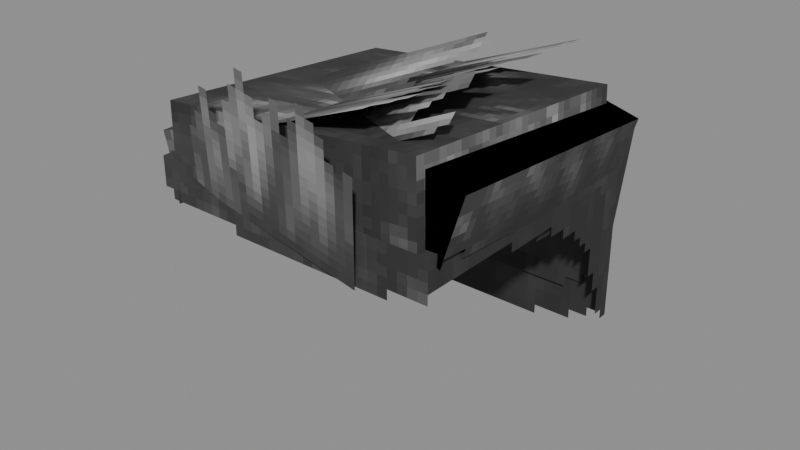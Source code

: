 # Source: Haircuts_Undercut.blend  (saved by Blender 5.0.119; exported with 4.5.12 LTS)
import bpy
from mathutils import Matrix  # noqa: F401  (used for matrix-valued properties, if any)

bpy.ops.wm.read_factory_settings(use_empty=True)
scene = bpy.context.scene
scene.name = 'Scene'

# ---- collections
col_widgets = bpy.data.collections.new('Widgets'); scene.collection.children.link(col_widgets)
col_widgets.hide_viewport = True

# ---- images (referenced by path relative to the original .blend; pixels are not part of the script)
import os
ASSET_DIR = os.environ.get("B2B_ASSET_DIR", "")  # directory of the original .blend (textures are referenced by path, not embedded)
HERE = os.path.dirname(os.path.abspath(__file__))  # packed textures are extracted next to this script under _unpacked/

def load_image(name, relpath, width, height, colorspace="sRGB"):
    """Load a texture the original file referenced (path relative to the .blend, or extracted next to this script)."""
    p = next((c for c in (os.path.join(HERE, relpath), os.path.join(ASSET_DIR, relpath)) if relpath and os.path.exists(c)), "")
    if p:
        img = bpy.data.images.load(p, check_existing=True)
        img.name = name
    else:  # same state as the original file: an image datablock whose file is absent (Cycles renders it pink)
        img = bpy.data.images.new(name, width, height)
        img.source = "FILE"
        img.filepath = "//" + (relpath or name)
    img.colorspace_settings.name = colorspace
    return img
img_image_0 = load_image('Image_0', '_unpacked/Image_0.331ef0c2.png', 64, 128, 'sRGB')

# ---- materials (node trees are filled in below, after node groups)
mat_material_0 = bpy.data.materials.new('Material_0')

# ---- material node trees
mat_material_0.use_nodes = True; mat_material_0.node_tree.nodes.clear()
_N = mat_material_0.node_tree.nodes; _L = mat_material_0.node_tree.links
n0 = _N.new('ShaderNodeBsdfPrincipled'); n0.name = 'Principled BSDF'; n0.location = (10, 300)
n0.inputs[2].default_value = 1.0
n1 = _N.new('ShaderNodeOutputMaterial'); n1.name = 'Material Output'; n1.location = (300, 300)
n2 = _N.new('NodeFrame'); n2.name = 'Frame'; n2.location = (0, 0)
n2.label = 'Alpha Clip'
n2.width = 150
n3 = _N.new('ShaderNodeMath'); n3.name = 'Math'; n3.location = (-340, -20)
n3.operation = 'SUBTRACT'
n3.inputs[0].default_value = 1.0
n4 = _N.new('ShaderNodeMath'); n4.name = 'Math.001'; n4.location = (-540, -20)
n4.operation = 'LESS_THAN'
n4.inputs[1].default_value = 0.05
n5 = _N.new('ShaderNodeTexImage'); n5.name = 'Image Texture'; n5.location = (-840, 210)
n5.label = 'BASE COLOR'
n5.image = img_image_0
n5.interpolation = 'Closest'
n5.extension = 'EXTEND'
n3.parent = n2
n4.parent = n2
_L.new(n0.outputs[0], n1.inputs[0])
_L.new(n3.outputs[0], n0.inputs[4])
_L.new(n4.outputs[0], n3.inputs[1])
_L.new(n5.outputs[0], n0.inputs[0])
_L.new(n5.outputs[1], n4.inputs[0])
n1.is_active_output = True

# ---- meshes
me_mesh_0 = bpy.data.meshes.new('Mesh_0')
me_mesh_0.from_pydata([(0.9844, -0.92, 0.9175), (0.9844, 0.9175, 0.92), (0.9844, -0.9175, -0.92), (0.9844, 0.92, -0.9175), (-0.9844, 0.9175, 0.92), (-0.9844, -0.92, 0.9175), (-0.9844, 0.92, -0.9175), (-0.9844, -0.9175, -0.92), (-0.9844, 0.9175, 0.92), (0.9844, 0.9175, 0.92), (-0.9844, -0.92, 0.9175), (0.9844, -0.92, 0.9175), (-0.9844, -0.92, 0.9175), (0.9844, -0.92, 0.9175), (-0.9844, -0.9175, -0.92), (0.9844, -0.9175, -0.92), (0.9844, 0.9175, 0.92), (-0.9844, 0.9175, 0.92), (0.9844, 0.92, -0.9175), (-0.9844, 0.92, -0.9175), (0.867, -0.8728, 1.413), (0.8672, 0.9032, 1.276), (0.919, -0.9207, 0.7923), (0.9191, 0.8554, 0.6555), (-0.9158, 0.8919, 1.128), (-0.9159, -0.8841, 1.265), (-0.8638, 0.8441, 0.5072), (-0.864, -0.9319, 0.6441), (-0.9158, 0.8919, 1.128), (0.8672, 0.9032, 1.276), (-0.9159, -0.8841, 1.265), (0.867, -0.8728, 1.413), (-0.9159, -0.8841, 1.265), (0.867, -0.8728, 1.413), (-0.864, -0.9319, 0.6441), (0.919, -0.9207, 0.7923), (0.8672, 0.9032, 1.276), (-0.9158, 0.8919, 1.128), (0.9191, 0.8554, 0.6555), (-0.8638, 0.8441, 0.5072), (-0.5368, -1.096, 1.773), (0.6942, -1.135, 1.559), (-0.6991, -0.9133, 0.803), (0.532, -0.9526, 0.5897), (0.6579, 1.004, 1.491), (0.7072, -0.8648, 1.633), (-0.3944, 0.9465, 1.098), (-0.3451, -0.9225, 1.239), (0.4425, 0.3735, 1.649), (0.8703, -0.6519, 1.473), (-0.553, 0.02566, 1.258), (-0.1253, -0.9998, 1.081), (0.9375, 0.8003, 1.037), (0.9375, 1.164, 0.9454), (0.9375, 0.5252, -0.0537), (0.9375, 0.8888, -0.1454), (-0.9375, 1.164, 0.9454), (-0.9375, 0.8003, 1.037), (-0.9375, 0.8888, -0.1454), (-0.9375, 0.5252, -0.0537), (-0.9375, 1.164, 0.9454), (0.9375, 1.164, 0.9454), (-0.9375, 0.8003, 1.037), (0.9375, 0.8003, 1.037), (0.9375, 1.164, 0.9454), (-0.9375, 1.164, 0.9454), (0.9375, 0.8888, -0.1454), (-0.9375, 0.8888, -0.1454), (-1.059, 0.9058, 1.036), (-1.059, -0.8442, 1.033), (-0.8969, 0.907, 0.4329), (-0.8969, -0.843, 0.4292), (-1.059, 0.9058, 1.036), (-0.6973, 0.9056, 1.134), (-1.059, -0.8442, 1.033), (-0.6973, -0.8444, 1.13), (-1.059, -0.8442, 1.033), (-0.6973, -0.8444, 1.13), (-0.8969, -0.843, 0.4292), (-0.5348, -0.8432, 0.5267), (-0.6973, 0.9056, 1.134), (-1.059, 0.9058, 1.036), (-0.5348, 0.9068, 0.5303), (-0.8969, 0.907, 0.4329), (1.075, 0.9312, 1.105), (1.118, -0.8114, 1.261), (0.9129, 0.8736, 0.5043), (0.9558, -0.869, 0.6598), (1.075, 0.9312, 1.105), (0.7126, 0.931, 1.203), (1.118, -0.8114, 1.261), (0.7555, -0.8116, 1.358), (1.118, -0.8114, 1.261), (0.7555, -0.8116, 1.358), (0.9558, -0.869, 0.6598), (0.5937, -0.8692, 0.7573), (0.7126, 0.931, 1.203), (1.075, 0.9312, 1.105), (0.5508, 0.8733, 0.6018), (0.9129, 0.8736, 0.5043)], [], [(0, 2, 1), (2, 3, 1), (4, 6, 5), (6, 7, 5), (8, 10, 9), (10, 11, 9), (12, 14, 13), (14, 15, 13), (16, 18, 17), (18, 19, 17), (20, 22, 21), (22, 23, 21), (24, 26, 25), (26, 27, 25), (28, 30, 29), (30, 31, 29), (32, 34, 33), (34, 35, 33), (36, 38, 37), (38, 39, 37), (40, 42, 41), (42, 43, 41), (44, 46, 45), (46, 47, 45), (48, 50, 49), (50, 51, 49), (52, 54, 53), (54, 55, 53), (56, 58, 57), (58, 59, 57), (60, 62, 61), (62, 63, 61), (64, 66, 65), (66, 67, 65), (68, 70, 69), (70, 71, 69), (72, 74, 73), (74, 75, 73), (76, 78, 77), (78, 79, 77), (80, 82, 81), (82, 83, 81), (84, 86, 85), (86, 87, 85), (88, 90, 89), (90, 91, 89), (92, 94, 93), (94, 95, 93), (96, 98, 97), (98, 99, 97)])
me_mesh_0.polygons.foreach_set('use_smooth', [0, 0, 0, 0, 0, 0, 0, 0, 0, 0, 0, 0, 0, 0, 0, 0, 0, 0, 0, 0, 0, 0, 0, 0, 0, 0, 0, 0, 0, 0, 0, 0, 0, 0, 0, 0, 0, 0, 0, 0, 0, 0, 0, 0, 1, 1, 1, 1, 1, 1])
_uv = me_mesh_0.uv_layers.new(name='UVMap')
_uv.uv.foreach_set('vector', [0.4688, 0.8438, 0.4688, 0.625, 0.03125, 0.8438, 0.4688, 0.625, 0.03125, 0.625, 0.03125, 0.8438, 0.03125, 0.8438, 0.03125, 0.625, 0.4688, 0.8438, 0.03125, 0.625, 0.4688, 0.625, 0.4688, 0.8438, 0.4688, 0.7812, 0.4688, 0.5625, 0.9375, 0.7812, 0.4688, 0.5625, 0.9375, 0.5625, 0.9375, 0.7812, 0.4688, 0.5625, 0.4688, 0.3438, 0.9375, 0.5625, 0.4688, 0.3438, 0.9375, 0.3438, 0.9375, 0.5625, 0.4688, 0.7812, 0.4688, 1.0, 0.9375, 0.7812, 0.4688, 1.0, 0.9375, 1.0, 0.9375, 0.7812, 0.4688, 1.0, 0.4688, 0.9219, 0.0, 1.0, 0.4688, 0.9219, 0.0, 0.9219, 0.0, 1.0, 0.0, 1.0, 0.0, 0.9219, 0.4688, 1.0, 0.0, 0.9219, 0.4688, 0.9219, 0.4688, 1.0, 0.4688, 0.7891, 0.4688, 0.5547, 0.9531, 0.7891, 0.4688, 0.5547, 0.9531, 0.5547, 0.9531, 0.7891, 0.4688, 0.5938, 0.4688, 0.5156, 0.9531, 0.5938, 0.4688, 0.5156, 0.9531, 0.5156, 0.9531, 0.5938, 0.4688, 0.8281, 0.4688, 0.75, 0.9531, 0.8281, 0.4688, 0.75, 0.9531, 0.75, 0.9531, 0.8281, 0.01562, 0.625, 0.01562, 0.5, 0.3281, 0.625, 0.01562, 0.5, 0.3281, 0.5, 0.3281, 0.625, 0.0, 0.4844, 0.0, 0.3438, 0.4688, 0.4844, 0.0, 0.3438, 0.4688, 0.3438, 0.4688, 0.4844, 0.0, 0.4844, 0.0, 0.3438, 0.2812, 0.4844, 0.0, 0.3438, 0.2812, 0.3438, 0.2812, 0.4844, 0.4531, 0.625, 0.4531, 0.4844, 0.3594, 0.625, 0.4531, 0.4844, 0.3594, 0.4844, 0.3594, 0.625, 0.3594, 0.625, 0.3594, 0.4844, 0.4531, 0.625, 0.3594, 0.4844, 0.4531, 0.4844, 0.4531, 0.625, 0.4688, 0.7656, 0.4688, 0.7188, 0.9375, 0.7656, 0.4688, 0.7188, 0.9375, 0.7188, 0.9375, 0.7656, 0.4688, 0.7969, 0.4688, 0.9375, 0.9375, 0.7969, 0.4688, 0.9375, 0.9375, 0.9375, 0.9375, 0.7969, 0.03125, 0.9219, 0.03125, 0.8438, 0.4688, 0.9219, 0.03125, 0.8438, 0.4688, 0.8438, 0.4688, 0.9219, 0.4844, 0.7812, 0.4844, 0.5625, 0.5781, 0.7812, 0.4844, 0.5625, 0.5781, 0.5625, 0.5781, 0.7812, 0.375, 0.9219, 0.375, 0.8438, 0.4688, 0.9219, 0.375, 0.8438, 0.4688, 0.8438, 0.4688, 0.9219, 0.03125, 0.9219, 0.03125, 0.8438, 0.125, 0.9219, 0.03125, 0.8438, 0.125, 0.8438, 0.125, 0.9219, 0.03125, 0.9219, 0.03125, 0.8438, 0.4688, 0.9219, 0.03125, 0.8438, 0.4688, 0.8438, 0.4688, 0.9219, 0.4844, 0.7812, 0.4844, 0.5625, 0.5781, 0.7812, 0.4844, 0.5625, 0.5781, 0.5625, 0.5781, 0.7812, 0.375, 0.9219, 0.375, 0.8438, 0.4688, 0.9219, 0.375, 0.8438, 0.4688, 0.8438, 0.4688, 0.9219, 0.03125, 0.9219, 0.03125, 0.8438, 0.125, 0.9219, 0.03125, 0.8438, 0.125, 0.8438, 0.125, 0.9219])
me_mesh_0.materials.append(mat_material_0)
me_mesh_0.update()
me_mesh_0.normals_split_custom_set([tuple(v) for v in zip(*[iter([1.0, 0.0, 0.0, 1.0, 0.0, 0.0, 1.0, 0.0, 0.0, 1.0, 0.0, 0.0, 1.0, 0.0, 0.0, 1.0, 0.0, 0.0, -1.0, 7.061e-08, 0.0, -1.0, 7.061e-08, 0.0, -1.0, 7.061e-08, 0.0, -1.0, -7.061e-08, 0.0, -1.0, -7.061e-08, 0.0, -1.0, -7.061e-08, 0.0, 0.0, -0.001309, 1.0, 0.0, -0.001309, 1.0, 0.0, -0.001309, 1.0, 0.0, -0.001309, 1.0, 0.0, -0.001309, 1.0, 0.0, -0.001309, 1.0, 0.0, -1.0, -0.001309, 0.0, -1.0, -0.001309, 0.0, -1.0, -0.001309, 0.0, -1.0, -0.001309, 0.0, -1.0, -0.001309, 0.0, -1.0, -0.001309, 0.0, 1.0, 0.001309, 0.0, 1.0, 0.001309, 0.0, 1.0, 0.001309, 0.0, 1.0, 0.001309, 0.0, 1.0, 0.001309, 0.0, 1.0, 0.001309, 0.9965, 0.006297, 0.08285, 0.9965, 0.006297, 0.08285, 0.9965, 0.006297, 0.08285, 0.9965, 0.006297, 0.08285, 0.9965, 0.006297, 0.08285, 0.9965, 0.006297, 0.08285, -0.9965, -0.006297, -0.08285, -0.9965, -0.006297, -0.08285, -0.9965, -0.006297, -0.08285, -0.9965, -0.006297, -0.08285, -0.9965, -0.006297, -0.08285, -0.9965, -0.006297, -0.08285, -0.08309, 0.07657, 0.9936, -0.08309, 0.07657, 0.9936, -0.08309, 0.07657, 0.9936, -0.08309, 0.07657, 0.9936, -0.08309, 0.07657, 0.9936, -0.08309, 0.07657, 0.9936, -8.687e-05, -0.997, 0.07682, -8.687e-05, -0.997, 0.07682, -8.687e-05, -0.997, 0.07682, -8.688e-05, -0.997, 0.07682, -8.688e-05, -0.997, 0.07682, -8.688e-05, -0.997, 0.07682, 8.684e-05, 0.997, -0.07682, 8.684e-05, 0.997, -0.07682, 8.684e-05, 0.997, -0.07682, 8.686e-05, 0.997, -0.07682, 8.686e-05, 0.997, -0.07682, 8.686e-05, 0.997, -0.07682, -0.06156, -0.9827, -0.1745, -0.06156, -0.9827, -0.1745, -0.06156, -0.9827, -0.1745, -0.06156, -0.9827, -0.1745, -0.06156, -0.9827, -0.1745, -0.06156, -0.9827, -0.1745, -0.3527, 0.06144, 0.9337, -0.3527, 0.06144, 0.9337, -0.3527, 0.06144, 0.9337, -0.3527, 0.06144, 0.9337, -0.3527, 0.06144, 0.9337, -0.3527, 0.06144, 0.9337, -0.269, -0.2712, 0.9242, -0.269, -0.2712, 0.9242, -0.269, -0.2712, 0.9242, -0.269, -0.2712, 0.9242, -0.269, -0.2712, 0.9242, -0.269, -0.2712, 0.9242, 1.0, -2.826e-07, 0.0, 1.0, -2.826e-07, 0.0, 1.0, -2.826e-07, 0.0, 1.0, 0.0, 0.0, 1.0, 0.0, 0.0, 1.0, 0.0, 0.0, -1.0, 5.651e-07, 0.0, -1.0, 5.651e-07, 0.0, -1.0, 5.651e-07, 0.0, -1.0, -5.651e-07, 0.0, -1.0, -5.651e-07, 0.0, -1.0, -5.651e-07, 0.0, 0.0, 0.2445, 0.9696, 0.0, 0.2445, 0.9696, 0.0, 0.2445, 0.9696, 0.0, 0.2445, 0.9696, 0.0, 0.2445, 0.9696, 0.0, 0.2445, 0.9696, 0.0, 0.9696, -0.2445, 0.0, 0.9696, -0.2445, 0.0, 0.9696, -0.2445, 0.0, 0.9696, -0.2445, 0.0, 0.9696, -0.2445, 0.0, 0.9696, -0.2445, -0.9656, 0.0005671, -0.26, -0.9656, 0.0005671, -0.26, -0.9656, 0.0005671, -0.26, -0.9656, 0.0005673, -0.26, -0.9656, 0.0005673, -0.26, -0.9656, 0.0005673, -0.26, -0.26, -0.001997, 0.9656, -0.26, -0.001997, 0.9656, -0.26, -0.001997, 0.9656, -0.26, -0.001997, 0.9656, -0.26, -0.001997, 0.9656, -0.26, -0.001997, 0.9656, -2.862e-05, -1.0, -0.002076, -2.862e-05, -1.0, -0.002076, -2.862e-05, -1.0, -0.002076, -2.845e-05, -1.0, -0.002076, -2.845e-05, -1.0, -0.002076, -2.845e-05, -1.0, -0.002076, 2.847e-05, 1.0, 0.002076, 2.847e-05, 1.0, 0.002076, 2.847e-05, 1.0, 0.002076, 2.86e-05, 1.0, 0.002076, 2.86e-05, 1.0, 0.002076, 2.86e-05, 1.0, 0.002076, -0.9656, -0.0005672, 0.26, -0.9656, -0.0005672, 0.26, -0.9656, -0.0005672, 0.26, -0.9656, -0.0005671, 0.26, -0.9656, -0.0005671, 0.26, -0.9656, -0.0005671, 0.26, 0.2589, 0.09219, 0.9615, 0.2588, 0.09219, 0.9615, 0.2589, 0.0922, 0.9615, 0.2588, 0.09219, 0.9615, 0.2588, 0.09219, 0.9615, 0.2589, 0.0922, 0.9615, 0.02447, -0.9957, 0.08886, 0.02452, -0.9957, 0.08883, 0.02449, -0.9957, 0.08883, 0.02452, -0.9957, 0.08883, 0.02454, -0.9957, 0.08884, 0.02449, -0.9957, 0.08883, -0.02454, 0.9957, -0.08891, -0.02451, 0.9957, -0.08892, -0.02452, 0.9957, -0.08892, -0.02451, 0.9957, -0.08892, -0.02449, 0.9957, -0.08892, -0.02452, 0.9957, -0.08892])] * 3)])
me_plane = bpy.data.meshes.new('Plane')
me_plane.from_pydata([(-1.0, -6.123e-17, -1.0), (1.0, -6.123e-17, -1.0), (-1.0, 6.123e-17, 1.0), (1.0, 6.123e-17, 1.0)], [], [(0, 1, 3, 2)])
_uv = me_plane.uv_layers.new(name='UVMap')
_uv.uv.foreach_set('vector', [0.0, 0.0, 1.0, 0.0, 1.0, 1.0, 0.0, 1.0])
me_plane.update()
me_cube = bpy.data.meshes.new('Cube')
me_cube.from_pydata([(-0.9844, -0.9188, -0.9188), (-0.9844, -0.9188, 0.9188), (-0.9844, 0.9187, -0.9188), (-0.9844, 0.9187, 0.9188), (0.9844, -0.9188, -0.9188), (0.9844, -0.9188, 0.9188), (0.9844, 0.9187, -0.9188), (0.9844, 0.9187, 0.9188)], [], [(0, 1, 3, 2), (2, 3, 7, 6), (6, 7, 5, 4), (4, 5, 1, 0), (2, 6, 4, 0), (7, 3, 1, 5)])
_uv = me_cube.uv_layers.new(name='UVMap')
_uv.uv.foreach_set('vector', [0.375, 0.0, 0.625, 0.0, 0.625, 0.25, 0.375, 0.25, 0.375, 0.25, 0.625, 0.25, 0.625, 0.5, 0.375, 0.5, 0.375, 0.5, 0.625, 0.5, 0.625, 0.75, 0.375, 0.75, 0.375, 0.75, 0.625, 0.75, 0.625, 1.0, 0.375, 1.0, 0.125, 0.5, 0.375, 0.5, 0.375, 0.75, 0.125, 0.75, 0.625, 0.5, 0.875, 0.5, 0.875, 0.75, 0.625, 0.75])
me_cube.update()
me_cube_001 = bpy.data.meshes.new('Cube.001')
me_cube_001.from_pydata([(-0.8946, -0.3125, -0.8906), (-0.8946, -0.3125, 0.8906), (-0.8946, 0.3125, -0.8906), (-0.8946, 0.3125, 0.8906), (0.8946, -0.3125, -0.8906), (0.8946, -0.3125, 0.8906), (0.8946, 0.3125, -0.8906), (0.8946, 0.3125, 0.8906)], [], [(0, 1, 3, 2), (2, 3, 7, 6), (6, 7, 5, 4), (4, 5, 1, 0), (2, 6, 4, 0), (7, 3, 1, 5)])
_uv = me_cube_001.uv_layers.new(name='UVMap')
_uv.uv.foreach_set('vector', [0.375, 0.0, 0.625, 0.0, 0.625, 0.25, 0.375, 0.25, 0.375, 0.25, 0.625, 0.25, 0.625, 0.5, 0.375, 0.5, 0.375, 0.5, 0.625, 0.5, 0.625, 0.75, 0.375, 0.75, 0.375, 0.75, 0.625, 0.75, 0.625, 1.0, 0.375, 1.0, 0.125, 0.5, 0.375, 0.5, 0.375, 0.75, 0.125, 0.75, 0.625, 0.5, 0.875, 0.5, 0.875, 0.75, 0.625, 0.75])
me_cube_001.update()
me_cube_002 = bpy.data.meshes.new('Cube.002')
me_cube_002.from_pydata([(-0.625, -0.5, 6.241e-05), (-0.625, -0.5, 6.273e-05), (-0.625, 0.5, 6.241e-05), (-0.625, 0.5, 6.273e-05), (0.625, -0.5, 6.241e-05), (0.625, -0.5, 6.273e-05), (0.625, 0.5, 6.241e-05), (0.625, 0.5, 6.273e-05)], [], [(0, 1, 3, 2), (2, 3, 7, 6), (6, 7, 5, 4), (4, 5, 1, 0), (2, 6, 4, 0), (7, 3, 1, 5)])
_uv = me_cube_002.uv_layers.new(name='UVMap')
_uv.uv.foreach_set('vector', [0.375, 0.0, 0.625, 0.0, 0.625, 0.25, 0.375, 0.25, 0.375, 0.25, 0.625, 0.25, 0.625, 0.5, 0.375, 0.5, 0.375, 0.5, 0.625, 0.5, 0.625, 0.75, 0.375, 0.75, 0.375, 0.75, 0.625, 0.75, 0.625, 1.0, 0.375, 1.0, 0.125, 0.5, 0.375, 0.5, 0.375, 0.75, 0.125, 0.75, 0.625, 0.5, 0.875, 0.5, 0.875, 0.75, 0.625, 0.75])
me_cube_002.update()
me_cube_003 = bpy.data.meshes.new('Cube.003')
me_cube_003.from_pydata([(-0.9375, -0.5625, 6.28e-05), (-0.9375, -0.5625, 6.298e-05), (-0.9375, 0.5625, 6.28e-05), (-0.9375, 0.5625, 6.298e-05), (0.9375, -0.5625, 6.28e-05), (0.9375, -0.5625, 6.298e-05), (0.9375, 0.5625, 6.28e-05), (0.9375, 0.5625, 6.298e-05)], [], [(0, 1, 3, 2), (2, 3, 7, 6), (6, 7, 5, 4), (4, 5, 1, 0), (2, 6, 4, 0), (7, 3, 1, 5)])
_uv = me_cube_003.uv_layers.new(name='UVMap')
_uv.uv.foreach_set('vector', [0.375, 0.0, 0.625, 0.0, 0.625, 0.25, 0.375, 0.25, 0.375, 0.25, 0.625, 0.25, 0.625, 0.5, 0.375, 0.5, 0.375, 0.5, 0.625, 0.5, 0.625, 0.75, 0.375, 0.75, 0.375, 0.75, 0.625, 0.75, 0.625, 1.0, 0.375, 1.0, 0.125, 0.5, 0.375, 0.5, 0.375, 0.75, 0.125, 0.75, 0.625, 0.5, 0.875, 0.5, 0.875, 0.75, 0.625, 0.75])
me_cube_003.update()
me_cube_004 = bpy.data.meshes.new('Cube.004')
me_cube_004.from_pydata([(-0.5625, -0.5625, 6.202e-05), (-0.5625, -0.5625, 6.249e-05), (-0.5625, 0.5625, 6.202e-05), (-0.5625, 0.5625, 6.249e-05), (0.5625, -0.5625, 6.202e-05), (0.5625, -0.5625, 6.249e-05), (0.5625, 0.5625, 6.202e-05), (0.5625, 0.5625, 6.249e-05)], [], [(0, 1, 3, 2), (2, 3, 7, 6), (6, 7, 5, 4), (4, 5, 1, 0), (2, 6, 4, 0), (7, 3, 1, 5)])
_uv = me_cube_004.uv_layers.new(name='UVMap')
_uv.uv.foreach_set('vector', [0.375, 0.0, 0.625, 0.0, 0.625, 0.25, 0.375, 0.25, 0.375, 0.25, 0.625, 0.25, 0.625, 0.5, 0.375, 0.5, 0.375, 0.5, 0.625, 0.5, 0.625, 0.75, 0.375, 0.75, 0.375, 0.75, 0.625, 0.75, 0.625, 1.0, 0.375, 1.0, 0.125, 0.5, 0.375, 0.5, 0.375, 0.75, 0.125, 0.75, 0.625, 0.5, 0.875, 0.5, 0.875, 0.75, 0.625, 0.75])
me_cube_004.update()
me_cube_005 = bpy.data.meshes.new('Cube.005')
me_cube_005.from_pydata([(-0.9375, -0.5625, -0.1875), (-0.9375, -0.5625, 0.1875), (-0.9375, 0.5625, -0.1875), (-0.9375, 0.5625, 0.1875), (0.9375, -0.5625, -0.1875), (0.9375, -0.5625, 0.1875), (0.9375, 0.5625, -0.1875), (0.9375, 0.5625, 0.1875)], [], [(0, 1, 3, 2), (2, 3, 7, 6), (6, 7, 5, 4), (4, 5, 1, 0), (2, 6, 4, 0), (7, 3, 1, 5)])
_uv = me_cube_005.uv_layers.new(name='UVMap')
_uv.uv.foreach_set('vector', [0.375, 0.0, 0.625, 0.0, 0.625, 0.25, 0.375, 0.25, 0.375, 0.25, 0.625, 0.25, 0.625, 0.5, 0.375, 0.5, 0.375, 0.5, 0.625, 0.5, 0.625, 0.75, 0.375, 0.75, 0.375, 0.75, 0.625, 0.75, 0.625, 1.0, 0.375, 1.0, 0.125, 0.5, 0.375, 0.5, 0.375, 0.75, 0.125, 0.75, 0.625, 0.5, 0.875, 0.5, 0.875, 0.75, 0.625, 0.75])
me_cube_005.update()
me_cube_006 = bpy.data.meshes.new('Cube.006')
me_cube_006.from_pydata([(-0.1875, -0.3125, -0.875), (-0.1875, -0.3125, 0.875), (-0.1875, 0.3125, -0.875), (-0.1875, 0.3125, 0.875), (0.1875, -0.3125, -0.875), (0.1875, -0.3125, 0.875), (0.1875, 0.3125, -0.875), (0.1875, 0.3125, 0.875)], [], [(0, 1, 3, 2), (2, 3, 7, 6), (6, 7, 5, 4), (4, 5, 1, 0), (2, 6, 4, 0), (7, 3, 1, 5)])
_uv = me_cube_006.uv_layers.new(name='UVMap')
_uv.uv.foreach_set('vector', [0.375, 0.0, 0.625, 0.0, 0.625, 0.25, 0.375, 0.25, 0.375, 0.25, 0.625, 0.25, 0.625, 0.5, 0.375, 0.5, 0.375, 0.5, 0.625, 0.5, 0.625, 0.75, 0.375, 0.75, 0.375, 0.75, 0.625, 0.75, 0.625, 1.0, 0.375, 1.0, 0.125, 0.5, 0.375, 0.5, 0.375, 0.75, 0.125, 0.75, 0.625, 0.5, 0.875, 0.5, 0.875, 0.75, 0.625, 0.75])
me_cube_006.update()
me_cube_007 = bpy.data.meshes.new('Cube.007')
me_cube_007.from_pydata([(-0.1875, -0.3125, -0.875), (-0.1875, -0.3125, 0.875), (-0.1875, 0.3125, -0.875), (-0.1875, 0.3125, 0.875), (0.1875, -0.3125, -0.875), (0.1875, -0.3125, 0.875), (0.1875, 0.3125, -0.875), (0.1875, 0.3125, 0.875)], [], [(0, 1, 3, 2), (2, 3, 7, 6), (6, 7, 5, 4), (4, 5, 1, 0), (2, 6, 4, 0), (7, 3, 1, 5)])
_uv = me_cube_007.uv_layers.new(name='UVMap')
_uv.uv.foreach_set('vector', [0.375, 0.0, 0.625, 0.0, 0.625, 0.25, 0.375, 0.25, 0.375, 0.25, 0.625, 0.25, 0.625, 0.5, 0.375, 0.5, 0.375, 0.5, 0.625, 0.5, 0.625, 0.75, 0.375, 0.75, 0.375, 0.75, 0.625, 0.75, 0.625, 1.0, 0.375, 1.0, 0.125, 0.5, 0.375, 0.5, 0.375, 0.75, 0.125, 0.75, 0.625, 0.5, 0.875, 0.5, 0.875, 0.75, 0.625, 0.75])
me_cube_007.update()
arm_armature = bpy.data.armatures.new('Armature')  # bones are not reproduced

# ---- objects
ob_head = bpy.data.objects.new('Head', arm_armature)
ob_mesh_0 = bpy.data.objects.new('Mesh_0', me_mesh_0)
ob_wgt_head = bpy.data.objects.new('WGT-Head', me_plane)
ob_wgt_hairbase = bpy.data.objects.new('WGT-HairBase', me_cube)
ob_wgt_front = bpy.data.objects.new('WGT-Front', me_cube_001)
ob_wgt_strand = bpy.data.objects.new('WGT-Strand', me_cube_002)
ob_wgt_strand_001 = bpy.data.objects.new('WGT-Strand.001', me_cube_003)
ob_wgt_strand_002 = bpy.data.objects.new('WGT-Strand.002', me_cube_004)
ob_wgt_top = bpy.data.objects.new('WGT-Top', me_cube_005)
ob_wgt_sider = bpy.data.objects.new('WGT-SideR', me_cube_006)
ob_wgt_sidel = bpy.data.objects.new('WGT-SideL', me_cube_007)

# ---- transforms, parenting, visibility, modifiers, constraints
ob_head.location = (0.0, 0.125, 5.688)
ob_head.rotation_mode = 'QUATERNION'
ob_head.rotation_quaternion = (1.0, 0.0, 0.0, 0.0)
ob_head.show_in_front = True
ob_mesh_0.parent = ob_head
ob_mesh_0.location = (0.0, 0.0, 0.0)
ob_mesh_0.rotation_mode = 'QUATERNION'
ob_mesh_0.rotation_quaternion = (1.0, 0.0, 0.0, 0.0)
_vg = ob_mesh_0.vertex_groups.new(name='Head')
_vg = ob_mesh_0.vertex_groups.new(name='HairBase')
_vg.add([0, 1, 2, 3, 4, 5, 6, 7, 8, 9, 10, 11, 12, 13, 14, 15, 16, 17, 18, 19], 1.0, 'REPLACE')
_vg = ob_mesh_0.vertex_groups.new(name='Front')
_vg.add([20, 21, 22, 23, 24, 25, 26, 27, 28, 29, 30, 31, 32, 33, 34, 35, 36, 37, 38, 39], 1.0, 'REPLACE')
_vg = ob_mesh_0.vertex_groups.new(name='Strand')
_vg.add([40, 41, 42, 43], 1.0, 'REPLACE')
_vg = ob_mesh_0.vertex_groups.new(name='Strand.001')
_vg.add([44, 45, 46, 47], 1.0, 'REPLACE')
_vg = ob_mesh_0.vertex_groups.new(name='Strand.002')
_vg.add([48, 49, 50, 51], 1.0, 'REPLACE')
_vg = ob_mesh_0.vertex_groups.new(name='Top')
_vg.add([52, 53, 54, 55, 56, 57, 58, 59, 60, 61, 62, 63, 64, 65, 66, 67], 1.0, 'REPLACE')
_vg = ob_mesh_0.vertex_groups.new(name='SideR')
_vg.add([68, 69, 70, 71, 72, 73, 74, 75, 76, 77, 78, 79, 80, 81, 82, 83], 1.0, 'REPLACE')
_vg = ob_mesh_0.vertex_groups.new(name='SideL')
_vg.add([84, 85, 86, 87, 88, 89, 90, 91, 92, 93, 94, 95, 96, 97, 98, 99], 1.0, 'REPLACE')
_m = ob_mesh_0.modifiers.new('Armature', 'ARMATURE')
_m.object = ob_head
ob_wgt_head.location = (0.0, 0.0, 0.0)
ob_wgt_head.hide_render = True
ob_wgt_hairbase.location = (0.0, 0.0, 0.0)
ob_wgt_hairbase.hide_render = True
ob_wgt_front.location = (0.0, 0.0, 0.0)
ob_wgt_front.hide_render = True
ob_wgt_strand.location = (0.0, 0.0, 0.0)
ob_wgt_strand.hide_render = True
ob_wgt_strand_001.location = (0.0, 0.0, 0.0)
ob_wgt_strand_001.hide_render = True
ob_wgt_strand_002.location = (0.0, 0.0, 0.0)
ob_wgt_strand_002.hide_render = True
ob_wgt_top.location = (0.0, 0.0, 0.0)
ob_wgt_top.hide_render = True
ob_wgt_sider.location = (0.0, 0.0, 0.0)
ob_wgt_sider.hide_render = True
ob_wgt_sidel.location = (0.0, 0.0, 0.0)
ob_wgt_sidel.hide_render = True

# ---- collection membership
scene.collection.objects.link(ob_head)
scene.collection.objects.link(ob_mesh_0)
col_widgets.objects.link(ob_wgt_head)
col_widgets.objects.link(ob_wgt_hairbase)
col_widgets.objects.link(ob_wgt_front)
col_widgets.objects.link(ob_wgt_strand)
col_widgets.objects.link(ob_wgt_strand_001)
col_widgets.objects.link(ob_wgt_strand_002)
col_widgets.objects.link(ob_wgt_top)
col_widgets.objects.link(ob_wgt_sider)
col_widgets.objects.link(ob_wgt_sidel)

# ---- scene / render settings (as saved in the file)
scene.frame_start = 1; scene.frame_end = 250; scene.frame_set(1)
scene.render.engine = 'BLENDER_EEVEE_NEXT'
scene.render.bake_bias = 0.0
scene.render.bake_samples = 0
scene.cycles.sampling_pattern = 'TABULATED_SOBOL'
scene.eevee.use_volume_custom_range = False
bpy.context.view_layer.update()

# ---- added for rendering (the .blend has no active camera and no usable light): camera, sun + grey world if the file has none
cam_auto = bpy.data.cameras.new('AutoCamera')
cam_auto.lens = 50.0
cam_auto.sensor_width = 36.0
cam_auto.clip_end = 1000.0
ob_auto_camera = bpy.data.objects.new('AutoCamera', cam_auto)
scene.collection.objects.link(ob_auto_camera)
ob_auto_camera.location = (3.87459, -4.4751, 9.19029)
ob_auto_camera.rotation_euler = (1.09748, -7.21219e-08, 0.694738)
scene.camera = ob_auto_camera
light_auto_sun = bpy.data.lights.new('AutoSun', 'SUN')
light_auto_sun.energy = 3.0
light_auto_sun.angle = 0.0523599
ob_auto_sun = bpy.data.objects.new('AutoSun', light_auto_sun)
scene.collection.objects.link(ob_auto_sun)
ob_auto_sun.rotation_euler = (0.872665, 0.174533, 0.523599)
if scene.world is None:
    world_auto = bpy.data.worlds.new('AutoWorld')
    world_auto.color = (0.3, 0.3, 0.3)
    scene.world = world_auto
bpy.context.view_layer.update()
